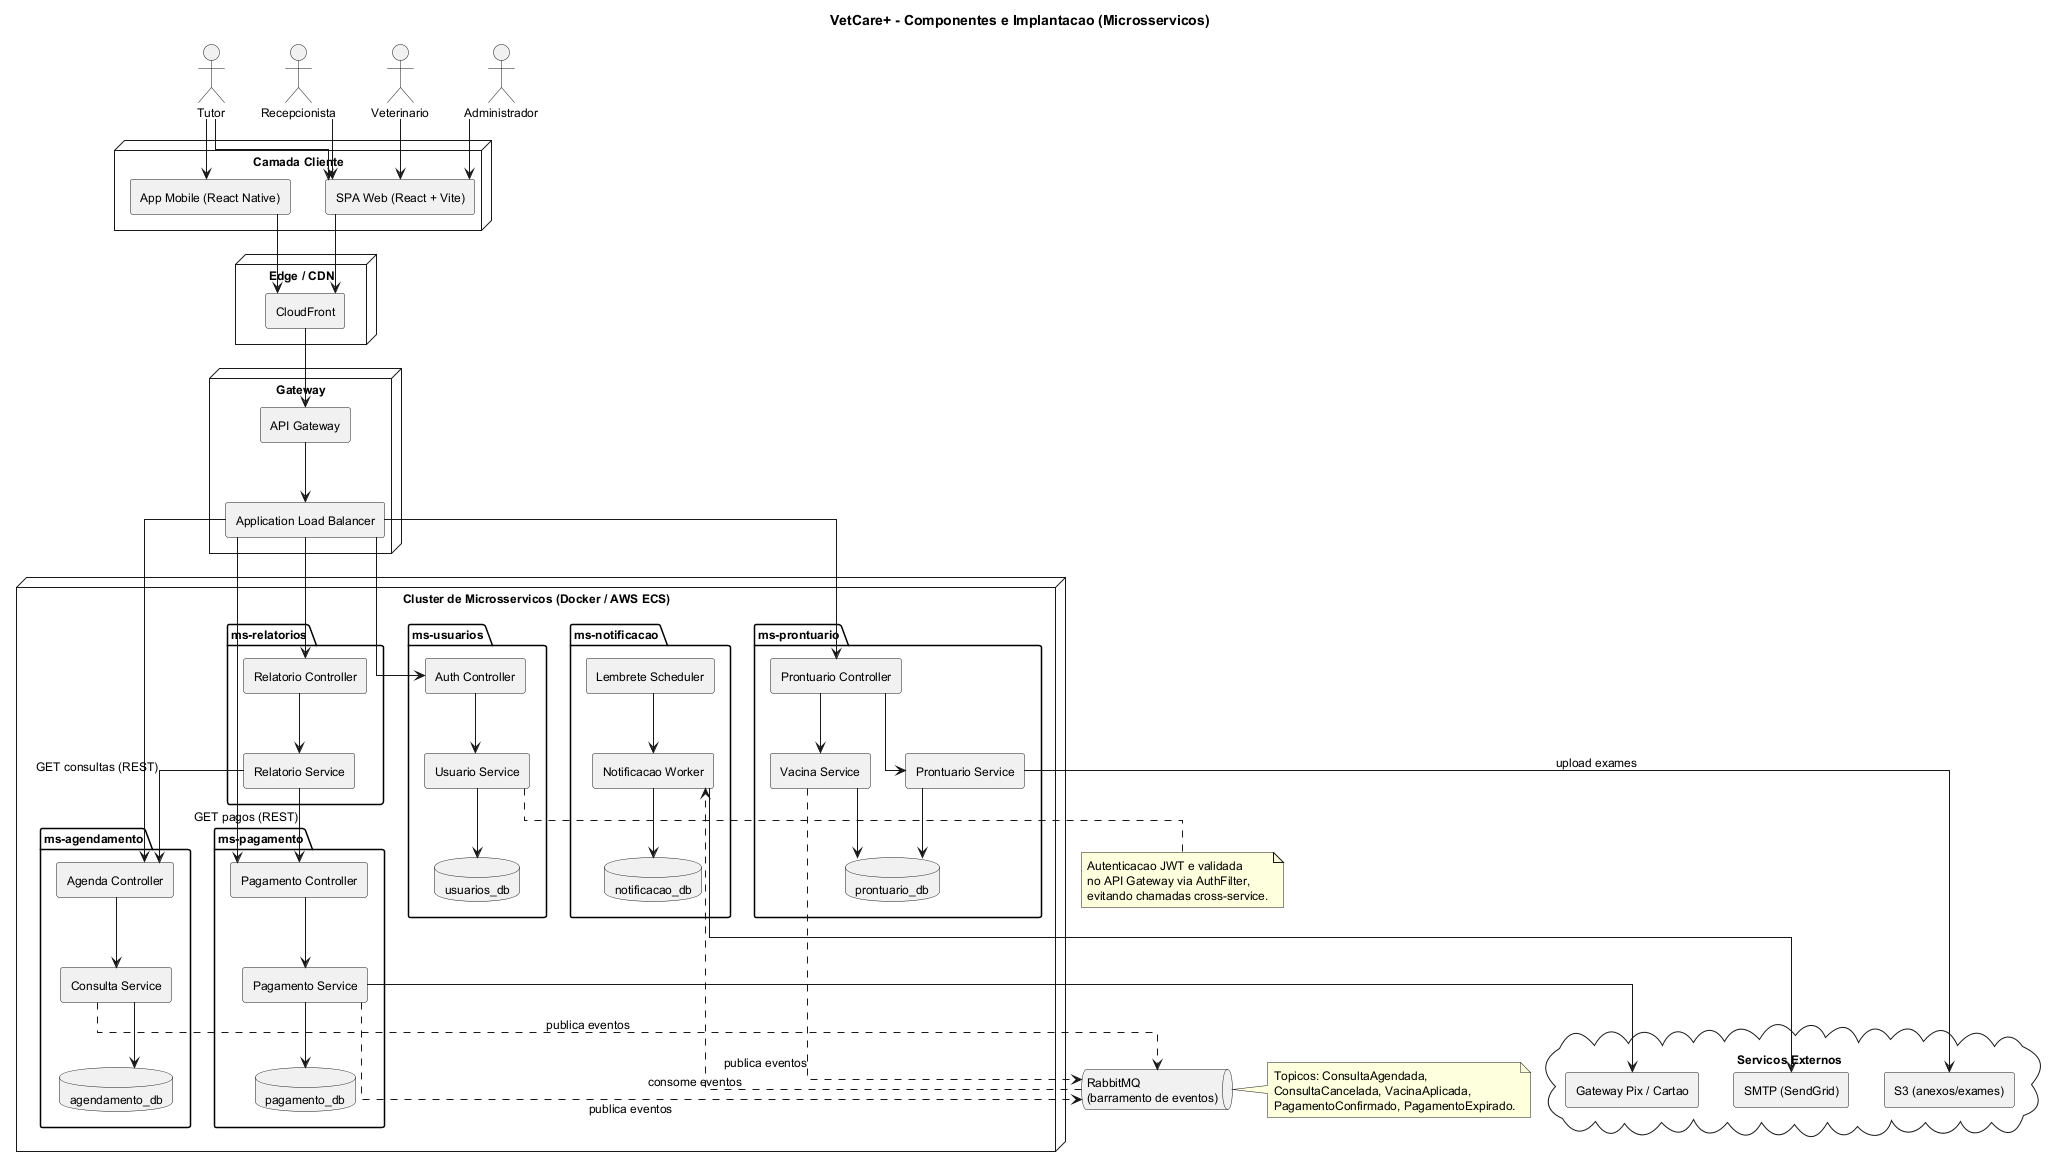

The diagram above was rendered by PlantUML. Its source (embedded in the PNG):
@startuml componentes
title VetCare+ - Componentes e Implantacao (Microsservicos)

skinparam shadowing false
skinparam defaultFontName Helvetica
skinparam defaultFontSize 12
skinparam componentStyle rectangle
skinparam linetype ortho

actor Tutor
actor Recepcionista
actor Veterinario
actor "Administrador" as Admin

node "Camada Cliente" {
  [SPA Web (React + Vite)] as Web
  [App Mobile (React Native)] as Mobile
}

node "Edge / CDN" {
  [CloudFront] as CDN
}

node "Gateway" {
  [API Gateway] as APIGW
  [Application Load Balancer] as ALB
}

node "Cluster de Microsservicos (Docker / AWS ECS)" {

  package "ms-usuarios" {
    [Auth Controller] as AuthCtrl
    [Usuario Service] as UsuarioSvc
    database "usuarios_db" as DBUsuarios
  }

  package "ms-agendamento" {
    [Agenda Controller] as AgendaCtrl
    [Consulta Service] as ConsultaSvc
    database "agendamento_db" as DBAgenda
  }

  package "ms-prontuario" {
    [Prontuario Controller] as ProntCtrl
    [Prontuario Service] as ProntSvc
    [Vacina Service] as VacinaSvc
    database "prontuario_db" as DBProntuario
  }

  package "ms-pagamento" {
    [Pagamento Controller] as PagCtrl
    [Pagamento Service] as PagSvc
    database "pagamento_db" as DBPag
  }

  package "ms-notificacao" {
    [Notificacao Worker] as NotifWorker
    [Lembrete Scheduler] as Scheduler
    database "notificacao_db" as DBNotif
  }

  package "ms-relatorios" {
    [Relatorio Controller] as RelCtrl
    [Relatorio Service] as RelSvc
  }
}

queue "RabbitMQ\n(barramento de eventos)" as MQ

cloud "Servicos Externos" {
  [Gateway Pix / Cartao] as ExtPag
  [SMTP (SendGrid)] as SMTP
  [S3 (anexos/exames)] as S3
}

Tutor --> Web
Recepcionista --> Web
Veterinario --> Web
Admin --> Web
Tutor --> Mobile

Web --> CDN
Mobile --> CDN
CDN --> APIGW
APIGW --> ALB

ALB --> AuthCtrl
ALB --> AgendaCtrl
ALB --> ProntCtrl
ALB --> PagCtrl
ALB --> RelCtrl

AuthCtrl --> UsuarioSvc
UsuarioSvc --> DBUsuarios

AgendaCtrl --> ConsultaSvc
ConsultaSvc --> DBAgenda

ProntCtrl --> ProntSvc
ProntCtrl --> VacinaSvc
ProntSvc --> DBProntuario
VacinaSvc --> DBProntuario

PagCtrl --> PagSvc
PagSvc --> DBPag
PagSvc --> ExtPag

RelCtrl --> RelSvc
RelSvc --> PagCtrl : GET pagos (REST)
RelSvc --> AgendaCtrl : GET consultas (REST)

ConsultaSvc ..> MQ : publica eventos
VacinaSvc  ..> MQ : publica eventos
PagSvc     ..> MQ : publica eventos

MQ ..> NotifWorker : consome eventos
Scheduler --> NotifWorker
NotifWorker --> DBNotif
NotifWorker --> SMTP

ProntSvc --> S3 : upload exames

note right of MQ
  Topicos: ConsultaAgendada,
  ConsultaCancelada, VacinaAplicada,
  PagamentoConfirmado, PagamentoExpirado.
end note

note bottom of UsuarioSvc
  Autenticacao JWT e validada
  no API Gateway via AuthFilter,
  evitando chamadas cross-service.
end note

@enduml